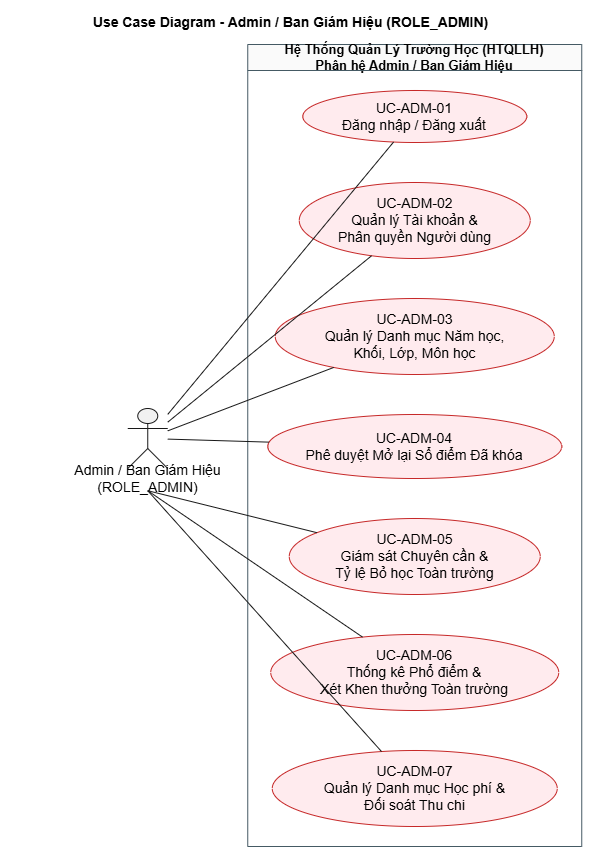

The diagram above was exported from draw.io. Its source (the exported page's mxGraphModel, read from the mxfile embedded in the PNG):
<mxGraphModel dx="2452" dy="893" grid="1" gridSize="10" guides="1" tooltips="1" connect="1" arrows="1" fold="1" page="1" pageScale="1" pageWidth="827" pageHeight="1169" math="0" shadow="0">
  <root>
    <mxCell id="0" />
    <mxCell id="1" parent="0" />
    <UserObject label="" plantUmlData="{&#10;  &quot;data&quot;: &quot;@startuml\ntitle Use Case Diagram - Admin / Ban Giám Hiệu (ROLE_ADMIN)\nleft to right direction\nskinparam shadowing false\nskinparam usecase {\n  BackgroundColor #FFEBEE\n  BorderColor #C62828\n}\nskinparam rectangle {\n  BackgroundColor #FAFAFA\n  BorderColor #455A64\n}\n\nactor \&quot;Admin / Ban Giám Hiệu\\n(ROLE_ADMIN)\&quot; as Admin\n\nrectangle \&quot;Hệ Thống Quản Lý Trường Học (HTQLLH)\\nPhân hệ Admin / Ban Giám Hiệu\&quot; {\n  usecase \&quot;UC-ADM-01\\nĐăng nhập / Đăng xuất\&quot; as UC_ADM_01\n  usecase \&quot;UC-ADM-02\\nQuản lý Tài khoản &amp;\\nPhân quyền Người dùng\&quot; as UC_ADM_02\n  usecase \&quot;UC-ADM-03\\nQuản lý Danh mục Năm học,\\nKhối, Lớp, Môn học\&quot; as UC_ADM_03\n  usecase \&quot;UC-ADM-04\\nPhê duyệt Mở lại Sổ điểm Đã khóa\&quot; as UC_ADM_04\n  usecase \&quot;UC-ADM-05\\nGiám sát Chuyên cần &amp;\\nTỷ lệ Bỏ học Toàn trường\&quot; as UC_ADM_05\n  usecase \&quot;UC-ADM-06\\nThống kê Phổ điểm &amp;\\nXét Khen thưởng Toàn trường\&quot; as UC_ADM_06\n  usecase \&quot;UC-ADM-07\\nQuản lý Danh mục Học phí &amp;\\nĐối soát Thu chi\&quot; as UC_ADM_07\n}\n\nAdmin -- UC_ADM_01\nAdmin -- UC_ADM_02\nAdmin -- UC_ADM_03\nAdmin -- UC_ADM_04\nAdmin -- UC_ADM_05\nAdmin -- UC_ADM_06\nAdmin -- UC_ADM_07\n@enduml\n&quot;,&#10;  &quot;config&quot;: null&#10;}" id="gJMwKD2G-I7OSigFBiSq-1">
      <mxCell connectable="0" parent="1" style="group;transparentBounds=1;editIcon=1;lockedGroup=0;groupPadding=10;" vertex="1">
        <mxGeometry as="geometry" />
      </mxCell>
    </UserObject>
    <UserObject label="Hệ Thống Quản Lý Trường Học (HTQLLH)&#10;Phân hệ Admin / Ban Giám Hiệu" plantUmlId="rect_0" plantUmlBaseStyle="swimlane;collapsible=0;startSize=26;fillColor=#FAFAFA;strokeColor=#455A64;fontColor=#000000;fontSize=13;fontStyle=1;whiteSpace=wrap;shadow=0;" plantUmlBaseValue="Hệ Thống Quản Lý Trường Học (HTQLLH)&#10;Phân hệ Admin / Ban Giám Hiệu" id="gJMwKD2G-I7OSigFBiSq-2">
      <mxCell parent="gJMwKD2G-I7OSigFBiSq-1" style="swimlane;collapsible=0;startSize=26;fillColor=#FAFAFA;strokeColor=#455A64;fontColor=#000000;fontSize=13;fontStyle=1;whiteSpace=wrap;shadow=0;" vertex="1">
        <mxGeometry height="802" width="334" x="206.25" y="64" as="geometry" />
      </mxCell>
    </UserObject>
    <UserObject label="UC-ADM-01&lt;br&gt;Đăng nhập / Đăng xuất" plantUmlId="uc_1" plantUmlBaseStyle="ellipse;html=1;fillColor=#FFEBEE;strokeColor=#C62828;whiteSpace=wrap;fontColor=#000000;fontSize=14;shadow=0;" plantUmlBaseValue="UC-ADM-01&lt;br&gt;Đăng nhập / Đăng xuất" id="gJMwKD2G-I7OSigFBiSq-3">
      <mxCell parent="gJMwKD2G-I7OSigFBiSq-2" style="ellipse;html=1;fillColor=#FFEBEE;strokeColor=#C62828;whiteSpace=wrap;fontColor=#000000;fontSize=14;shadow=0;" vertex="1">
        <mxGeometry height="52" width="224" x="55" y="46" as="geometry" />
      </mxCell>
    </UserObject>
    <UserObject label="UC-ADM-02&lt;br&gt;Quản lý Tài khoản &amp;amp;&lt;br&gt;Phân quyền Người dùng" plantUmlId="uc_2" plantUmlBaseStyle="ellipse;html=1;fillColor=#FFEBEE;strokeColor=#C62828;whiteSpace=wrap;fontColor=#000000;fontSize=14;shadow=0;" plantUmlBaseValue="UC-ADM-02&lt;br&gt;Quản lý Tài khoản &amp;amp;&lt;br&gt;Phân quyền Người dùng" id="gJMwKD2G-I7OSigFBiSq-4">
      <mxCell parent="gJMwKD2G-I7OSigFBiSq-2" style="ellipse;html=1;fillColor=#FFEBEE;strokeColor=#C62828;whiteSpace=wrap;fontColor=#000000;fontSize=14;shadow=0;" vertex="1">
        <mxGeometry height="76" width="231" x="51.5" y="138" as="geometry" />
      </mxCell>
    </UserObject>
    <UserObject label="UC-ADM-03&lt;br&gt;Quản lý Danh mục Năm học,&lt;br&gt;Khối, Lớp, Môn học" plantUmlId="uc_3" plantUmlBaseStyle="ellipse;html=1;fillColor=#FFEBEE;strokeColor=#C62828;whiteSpace=wrap;fontColor=#000000;fontSize=14;shadow=0;" plantUmlBaseValue="UC-ADM-03&lt;br&gt;Quản lý Danh mục Năm học,&lt;br&gt;Khối, Lớp, Môn học" id="gJMwKD2G-I7OSigFBiSq-5">
      <mxCell parent="gJMwKD2G-I7OSigFBiSq-2" style="ellipse;html=1;fillColor=#FFEBEE;strokeColor=#C62828;whiteSpace=wrap;fontColor=#000000;fontSize=14;shadow=0;" vertex="1">
        <mxGeometry height="76" width="279" x="27.5" y="254" as="geometry" />
      </mxCell>
    </UserObject>
    <UserObject label="UC-ADM-04&lt;br&gt;Phê duyệt Mở lại Sổ điểm Đã khóa" plantUmlId="uc_4" plantUmlBaseStyle="ellipse;html=1;fillColor=#FFEBEE;strokeColor=#C62828;whiteSpace=wrap;fontColor=#000000;fontSize=14;shadow=0;" plantUmlBaseValue="UC-ADM-04&lt;br&gt;Phê duyệt Mở lại Sổ điểm Đã khóa" id="gJMwKD2G-I7OSigFBiSq-6">
      <mxCell parent="gJMwKD2G-I7OSigFBiSq-2" style="ellipse;html=1;fillColor=#FFEBEE;strokeColor=#C62828;whiteSpace=wrap;fontColor=#000000;fontSize=14;shadow=0;" vertex="1">
        <mxGeometry height="64" width="294" x="20" y="370" as="geometry" />
      </mxCell>
    </UserObject>
    <UserObject label="UC-ADM-05&lt;br&gt;Giám sát Chuyên cần &amp;amp;&lt;br&gt;Tỷ lệ Bỏ học Toàn trường" plantUmlId="uc_5" plantUmlBaseStyle="ellipse;html=1;fillColor=#FFEBEE;strokeColor=#C62828;whiteSpace=wrap;fontColor=#000000;fontSize=14;shadow=0;" plantUmlBaseValue="UC-ADM-05&lt;br&gt;Giám sát Chuyên cần &amp;amp;&lt;br&gt;Tỷ lệ Bỏ học Toàn trường" id="gJMwKD2G-I7OSigFBiSq-7">
      <mxCell parent="gJMwKD2G-I7OSigFBiSq-2" style="ellipse;html=1;fillColor=#FFEBEE;strokeColor=#C62828;whiteSpace=wrap;fontColor=#000000;fontSize=14;shadow=0;" vertex="1">
        <mxGeometry height="76" width="251" x="41.5" y="474" as="geometry" />
      </mxCell>
    </UserObject>
    <UserObject label="UC-ADM-06&lt;br&gt;Thống kê Phổ điểm &amp;amp;&lt;br&gt;Xét Khen thưởng Toàn trường" plantUmlId="uc_6" plantUmlBaseStyle="ellipse;html=1;fillColor=#FFEBEE;strokeColor=#C62828;whiteSpace=wrap;fontColor=#000000;fontSize=14;shadow=0;" plantUmlBaseValue="UC-ADM-06&lt;br&gt;Thống kê Phổ điểm &amp;amp;&lt;br&gt;Xét Khen thưởng Toàn trường" id="gJMwKD2G-I7OSigFBiSq-8">
      <mxCell parent="gJMwKD2G-I7OSigFBiSq-2" style="ellipse;html=1;fillColor=#FFEBEE;strokeColor=#C62828;whiteSpace=wrap;fontColor=#000000;fontSize=14;shadow=0;" vertex="1">
        <mxGeometry height="76" width="288" x="23" y="590" as="geometry" />
      </mxCell>
    </UserObject>
    <UserObject label="UC-ADM-07&lt;br&gt;Quản lý Danh mục Học phí &amp;amp;&lt;br&gt;Đối soát Thu chi" plantUmlId="uc_7" plantUmlBaseStyle="ellipse;html=1;fillColor=#FFEBEE;strokeColor=#C62828;whiteSpace=wrap;fontColor=#000000;fontSize=14;shadow=0;" plantUmlBaseValue="UC-ADM-07&lt;br&gt;Quản lý Danh mục Học phí &amp;amp;&lt;br&gt;Đối soát Thu chi" id="gJMwKD2G-I7OSigFBiSq-9">
      <mxCell parent="gJMwKD2G-I7OSigFBiSq-2" style="ellipse;html=1;fillColor=#FFEBEE;strokeColor=#C62828;whiteSpace=wrap;fontColor=#000000;fontSize=14;shadow=0;" vertex="1">
        <mxGeometry height="76" width="285" x="24.5" y="706" as="geometry" />
      </mxCell>
    </UserObject>
    <UserObject label="" plantUmlId="actor_8" plantUmlBaseStyle="shape=umlActor;html=1;fillColor=#F1F1F1;strokeColor=#181818;fontColor=#000000;fontSize=14;shadow=0;" plantUmlBaseValue="" id="gJMwKD2G-I7OSigFBiSq-10">
      <mxCell parent="gJMwKD2G-I7OSigFBiSq-1" style="shape=umlActor;html=1;fillColor=#F1F1F1;strokeColor=#181818;fontColor=#000000;fontSize=14;shadow=0;" vertex="1">
        <mxGeometry height="60" width="40" x="86.25" y="428" as="geometry" />
      </mxCell>
    </UserObject>
    <UserObject label="Admin / Ban Giám Hiệu&#10;(ROLE_ADMIN)" plantUmlId="actorlbl_9" plantUmlBaseStyle="text;html=1;align=center;verticalAlign=middle;spacingBottom=1;fontColor=#000000;fontSize=14;part=1;" plantUmlBaseValue="Admin / Ban Giám Hiệu&#10;(ROLE_ADMIN)" id="gJMwKD2G-I7OSigFBiSq-11">
      <mxCell parent="gJMwKD2G-I7OSigFBiSq-10" style="text;html=1;align=center;verticalAlign=middle;spacingBottom=1;fontColor=#000000;fontSize=14;part=1;" vertex="1">
        <mxGeometry height="17" width="295" x="-127.5" y="62" as="geometry" />
      </mxCell>
    </UserObject>
    <UserObject label="" plantUmlId="rel_10" plantUmlBaseStyle="endArrow=none;strokeColor=#181818;fontColor=#000000;fontSize=13;edgeStyle=none;rounded=0;html=1;curved=0;endSize=6;sourcePerimeterSpacing=0;targetPerimeterSpacing=0;" plantUmlBaseValue="" id="gJMwKD2G-I7OSigFBiSq-12">
      <mxCell edge="1" parent="gJMwKD2G-I7OSigFBiSq-1" source="gJMwKD2G-I7OSigFBiSq-10" style="endArrow=none;strokeColor=#181818;fontColor=#000000;fontSize=13;edgeStyle=none;rounded=0;html=1;curved=0;endSize=6;sourcePerimeterSpacing=0;targetPerimeterSpacing=0;" target="gJMwKD2G-I7OSigFBiSq-3">
        <mxGeometry relative="1" as="geometry" />
      </mxCell>
    </UserObject>
    <UserObject label="" plantUmlId="rel_11" plantUmlBaseStyle="endArrow=none;strokeColor=#181818;fontColor=#000000;fontSize=13;edgeStyle=none;rounded=0;html=1;curved=0;endSize=6;sourcePerimeterSpacing=0;targetPerimeterSpacing=0;" plantUmlBaseValue="" id="gJMwKD2G-I7OSigFBiSq-13">
      <mxCell edge="1" parent="gJMwKD2G-I7OSigFBiSq-1" source="gJMwKD2G-I7OSigFBiSq-10" style="endArrow=none;strokeColor=#181818;fontColor=#000000;fontSize=13;edgeStyle=none;rounded=0;html=1;curved=0;endSize=6;sourcePerimeterSpacing=0;targetPerimeterSpacing=0;" target="gJMwKD2G-I7OSigFBiSq-4">
        <mxGeometry relative="1" as="geometry" />
      </mxCell>
    </UserObject>
    <UserObject label="" plantUmlId="rel_12" plantUmlBaseStyle="endArrow=none;strokeColor=#181818;fontColor=#000000;fontSize=13;edgeStyle=none;rounded=0;html=1;curved=0;endSize=6;sourcePerimeterSpacing=0;targetPerimeterSpacing=0;" plantUmlBaseValue="" id="gJMwKD2G-I7OSigFBiSq-14">
      <mxCell edge="1" parent="gJMwKD2G-I7OSigFBiSq-1" source="gJMwKD2G-I7OSigFBiSq-10" style="endArrow=none;strokeColor=#181818;fontColor=#000000;fontSize=13;edgeStyle=none;rounded=0;html=1;curved=0;endSize=6;sourcePerimeterSpacing=0;targetPerimeterSpacing=0;" target="gJMwKD2G-I7OSigFBiSq-5">
        <mxGeometry relative="1" as="geometry" />
      </mxCell>
    </UserObject>
    <UserObject label="" plantUmlId="rel_13" plantUmlBaseStyle="endArrow=none;strokeColor=#181818;fontColor=#000000;fontSize=13;edgeStyle=none;rounded=0;html=1;curved=0;endSize=6;sourcePerimeterSpacing=0;targetPerimeterSpacing=0;" plantUmlBaseValue="" id="gJMwKD2G-I7OSigFBiSq-15">
      <mxCell edge="1" parent="gJMwKD2G-I7OSigFBiSq-1" source="gJMwKD2G-I7OSigFBiSq-10" style="endArrow=none;strokeColor=#181818;fontColor=#000000;fontSize=13;edgeStyle=none;rounded=0;html=1;curved=0;endSize=6;sourcePerimeterSpacing=0;targetPerimeterSpacing=0;" target="gJMwKD2G-I7OSigFBiSq-6">
        <mxGeometry relative="1" as="geometry" />
      </mxCell>
    </UserObject>
    <UserObject label="" plantUmlId="rel_14" plantUmlBaseStyle="endArrow=none;strokeColor=#181818;fontColor=#000000;fontSize=13;edgeStyle=none;rounded=0;html=1;exitX=0.5;exitY=1.37;exitPerimeter=0;curved=0;endSize=6;sourcePerimeterSpacing=0;targetPerimeterSpacing=0;" plantUmlBaseValue="" id="gJMwKD2G-I7OSigFBiSq-16">
      <mxCell edge="1" parent="gJMwKD2G-I7OSigFBiSq-1" source="gJMwKD2G-I7OSigFBiSq-10" style="endArrow=none;strokeColor=#181818;fontColor=#000000;fontSize=13;edgeStyle=none;rounded=0;html=1;exitX=0.5;exitY=1.37;exitPerimeter=0;curved=0;endSize=6;sourcePerimeterSpacing=0;targetPerimeterSpacing=0;" target="gJMwKD2G-I7OSigFBiSq-7">
        <mxGeometry relative="1" as="geometry" />
      </mxCell>
    </UserObject>
    <UserObject label="" plantUmlId="rel_15" plantUmlBaseStyle="endArrow=none;strokeColor=#181818;fontColor=#000000;fontSize=13;edgeStyle=none;rounded=0;html=1;exitX=0.5;exitY=1.37;exitPerimeter=0;curved=0;endSize=6;sourcePerimeterSpacing=0;targetPerimeterSpacing=0;" plantUmlBaseValue="" id="gJMwKD2G-I7OSigFBiSq-17">
      <mxCell edge="1" parent="gJMwKD2G-I7OSigFBiSq-1" source="gJMwKD2G-I7OSigFBiSq-10" style="endArrow=none;strokeColor=#181818;fontColor=#000000;fontSize=13;edgeStyle=none;rounded=0;html=1;exitX=0.5;exitY=1.37;exitPerimeter=0;curved=0;endSize=6;sourcePerimeterSpacing=0;targetPerimeterSpacing=0;" target="gJMwKD2G-I7OSigFBiSq-8">
        <mxGeometry relative="1" as="geometry" />
      </mxCell>
    </UserObject>
    <UserObject label="" plantUmlId="rel_16" plantUmlBaseStyle="endArrow=none;strokeColor=#181818;fontColor=#000000;fontSize=13;edgeStyle=none;rounded=0;html=1;exitX=0.5;exitY=1.37;exitPerimeter=0;curved=0;endSize=6;sourcePerimeterSpacing=0;targetPerimeterSpacing=0;" plantUmlBaseValue="" id="gJMwKD2G-I7OSigFBiSq-18">
      <mxCell edge="1" parent="gJMwKD2G-I7OSigFBiSq-1" source="gJMwKD2G-I7OSigFBiSq-10" style="endArrow=none;strokeColor=#181818;fontColor=#000000;fontSize=13;edgeStyle=none;rounded=0;html=1;exitX=0.5;exitY=1.37;exitPerimeter=0;curved=0;endSize=6;sourcePerimeterSpacing=0;targetPerimeterSpacing=0;" target="gJMwKD2G-I7OSigFBiSq-9">
        <mxGeometry relative="1" as="geometry" />
      </mxCell>
    </UserObject>
    <UserObject label="Use Case Diagram - Admin / Ban Giám Hiệu (ROLE_ADMIN)" plantUmlId="title_0" plantUmlBaseStyle="text;html=1;fillColor=none;strokeColor=none;fontSize=14;fontStyle=1;fontColor=#000000;align=center;verticalAlign=middle;whiteSpace=wrap;" plantUmlBaseValue="Use Case Diagram - Admin / Ban Giám Hiệu (ROLE_ADMIN)" id="gJMwKD2G-I7OSigFBiSq-19">
      <mxCell parent="gJMwKD2G-I7OSigFBiSq-1" style="text;html=1;fillColor=none;strokeColor=none;fontSize=14;fontStyle=1;fontColor=#000000;align=center;verticalAlign=middle;whiteSpace=wrap;" vertex="1">
        <mxGeometry height="24" width="439" x="30" y="30" as="geometry" />
      </mxCell>
    </UserObject>
  </root>
</mxGraphModel>